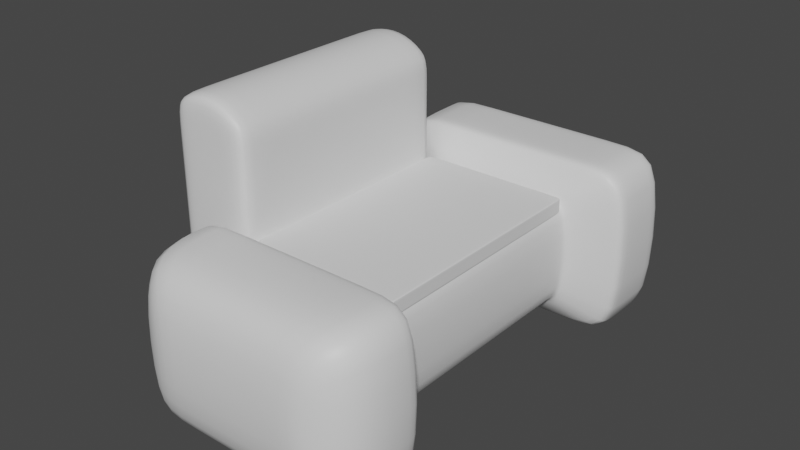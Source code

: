 # Source: sillon.blend  (saved by Blender 3.3.6; exported with 4.5.12 LTS)
import bpy
from mathutils import Matrix  # noqa: F401  (used for matrix-valued properties, if any)

bpy.ops.wm.read_factory_settings(use_empty=True)
scene = bpy.context.scene
scene.name = 'Scene'

# ---- collections
col_collection = bpy.data.collections.new('Collection'); scene.collection.children.link(col_collection)

# ---- materials (node trees are filled in below, after node groups)
mat_material = bpy.data.materials.new('Material')
mat_material.alpha_threshold = 0.0
mat_material.use_transparent_shadow = False
mat_material.roughness = 0.5
mat_material.line_color = (0.0, 0.0, 0.0, 1.0)

# ---- material node trees
mat_material.use_nodes = True; mat_material.node_tree.nodes.clear()
_N = mat_material.node_tree.nodes; _L = mat_material.node_tree.links
n0 = _N.new('ShaderNodeOutputMaterial'); n0.name = 'Material Output'; n0.location = (300, 300)
n1 = _N.new('ShaderNodeBsdfPrincipled'); n1.name = 'Principled BSDF'; n1.location = (10, 300)
n1.distribution = 'GGX'
n1.subsurface_method = 'RANDOM_WALK_SKIN'
n1.inputs[3].default_value = 1.45
n1.inputs[27].default_value = (0.0, 0.0, 0.0, 1.0)
n1.inputs[28].default_value = 1.0
_L.new(n1.outputs[0], n0.inputs[0])
n0.is_active_output = True

# ---- world
world_world = bpy.data.worlds.new('World'); scene.world = world_world
world_world.use_nodes = True; world_world.node_tree.nodes.clear()
_N = world_world.node_tree.nodes; _L = world_world.node_tree.links
n0 = _N.new('ShaderNodeOutputWorld'); n0.name = 'World Output'; n0.location = (300, 300)
n1 = _N.new('ShaderNodeBackground'); n1.name = 'Background'; n1.location = (10, 300)
n1.inputs[0].default_value = (0.05088, 0.05088, 0.05088, 1.0)
_L.new(n1.outputs[0], n0.inputs[0])
n0.is_active_output = True
world_world.color = (0.05088, 0.05088, 0.05088)
world_world.use_sun_shadow = False
world_world.sun_shadow_jitter_overblur = 0.0

# ---- meshes
me_cube = bpy.data.meshes.new('Cube')
me_cube.from_pydata([(1.0, 1.0, 1.0), (1.0, 1.0, -1.0), (1.0, -1.0, 1.0), (1.0, -1.0, -1.0), (-3.586, 1.0, 1.0), (-3.586, 1.0, -1.553), (-3.586, -1.0, 1.0), (-3.586, -1.0, -1.553), (-2.016, 1.0, -1.553), (-2.016, -1.0, 1.0), (-2.016, -1.0, -1.553), (-2.016, 1.0, 1.0), (-2.016, -1.0, 3.057), (-3.586, -1.0, 3.212), (-3.586, 1.0, 3.212), (-2.016, 1.0, 3.057), (1.0, 1.873, 1.0), (1.0, 1.873, -1.0), (-2.016, 1.873, 1.0), (-2.016, 1.873, -1.0), (1.973, 1.174, 1.645), (1.973, 1.174, -1.55), (-2.988, 1.174, 1.645), (-2.988, 1.174, -1.55), (1.973, 1.707, 1.645), (1.973, 1.707, -1.55), (-2.988, 1.707, 1.645), (-2.988, 1.707, -1.55), (1.0, -1.888, 1.0), (1.0, -1.888, -1.0), (-2.016, -1.888, -1.0), (-2.016, -1.888, 1.0), (1.843, -1.17, 1.559), (1.843, -1.17, -1.559), (-2.858, -1.17, -1.559), (-2.858, -1.17, 1.559), (1.843, -1.675, 1.559), (1.843, -1.675, -1.559), (-2.858, -1.675, -1.559), (-2.858, -1.675, 1.559), (-3.136, 1.0, -1.553), (-3.136, -1.0, 1.0), (-3.136, -1.0, -1.553), (-3.136, 1.0, 1.0), (-3.136, -1.0, 3.404), (-3.136, 1.0, 3.404), (-2.576, -1.0, -1.553), (-2.576, 1.0, 1.0), (-2.576, 1.0, 3.404), (-2.576, 1.0, -1.553), (-2.576, -1.0, 1.0), (-2.576, -1.0, 3.404), (-2.988, 1.645, 1.645), (-2.988, 1.645, -1.55), (1.973, 1.645, -1.55), (1.973, 1.645, 1.645), (0.5764, -1.0, -1.078), (0.5764, 1.0, 1.0), (0.5764, 1.0, -1.078), (0.5764, -1.0, 1.0), (0.5764, 1.873, 1.0), (0.5764, 1.873, -1.0), (1.276, 1.174, 1.645), (1.276, 1.174, -1.55), (1.276, 1.707, 1.645), (1.276, 1.707, -1.55), (0.5764, -1.888, -1.0), (0.5764, -1.888, 1.0), (1.182, -1.17, -1.559), (1.182, -1.17, 1.559), (1.182, -1.675, -1.559), (1.182, -1.675, 1.559), (1.276, 1.645, 1.645), (1.276, 1.645, -1.55), (-1.524, 1.0, -1.463), (-1.524, -1.0, 1.0), (-1.524, 1.873, -1.0), (-2.18, 1.174, -1.55), (-2.18, 1.707, -1.55), (-1.524, -1.888, 1.0), (-2.092, -1.17, 1.559), (-2.092, -1.675, 1.559), (-2.18, 1.645, 1.645), (-1.524, -1.0, -1.463), (-1.524, 1.0, 1.0), (-1.524, 1.873, 1.0), (-2.18, 1.174, 1.645), (-2.18, 1.707, 1.645), (-1.524, -1.888, -1.0), (-2.092, -1.17, -1.559), (-2.092, -1.675, -1.559), (-2.18, 1.645, -1.55), (-3.586, -0.8722, -1.553), (1.0, -0.8722, 1.0), (-3.586, -0.8722, 1.0), (1.0, -0.8722, -1.0), (-2.016, -0.8722, -1.553), (-2.016, -0.8722, 1.0), (-3.586, -0.8722, 3.212), (-2.016, -0.8722, 3.057), (-3.136, -0.8722, 3.404), (-3.136, -0.8722, -1.553), (-2.576, -0.8722, 3.404), (-2.576, -0.8722, -1.553), (0.5764, -0.8722, 1.0), (0.5764, -0.8722, -1.078), (-1.524, -0.8722, -1.463), (-1.524, -0.8722, 1.0), (-3.586, 0.8903, 1.0), (1.0, 0.8903, -1.0), (-3.586, 0.8903, 3.212), (-3.586, 0.8903, -1.553), (1.0, 0.8903, 1.0), (-2.016, 0.8903, -1.553), (-2.016, 0.8903, 1.0), (-2.016, 0.8903, 3.057), (-3.136, 0.8903, 3.404), (-3.136, 0.8903, -1.553), (-2.576, 0.8903, 3.404), (-2.576, 0.8903, -1.553), (0.5764, 0.8903, 1.0), (0.5764, 0.8903, -1.078), (-1.524, 0.8903, -1.463), (-1.524, 0.8903, 1.0), (-3.586, -1.0, 2.717), (-3.586, 1.0, 2.717), (-2.016, 1.0, 2.597), (-2.016, -1.0, 2.597), (-3.136, 1.0, 2.866), (-3.136, -1.0, 2.866), (-2.576, 1.0, 2.866), (-2.576, -1.0, 2.866), (-2.016, -0.8722, 2.597), (-3.586, -0.8722, 2.717), (-3.586, 0.8903, 2.717), (-2.016, 0.8903, 2.597), (-2.915, 1.161, 1.596), (-2.915, 1.161, -1.55), (1.899, 1.161, -1.508), (1.899, 1.161, 1.596), (1.223, 1.161, 1.596), (1.223, 1.161, -1.514), (-2.131, 1.161, 1.596), (-2.131, 1.161, -1.543), (-2.112, 1.017, -1.553), (1.096, 1.017, -1.054), (-2.112, 1.017, 1.064), (1.096, 1.017, 1.064), (0.6453, 1.017, 1.064), (0.6453, 1.017, -1.124), (-1.589, 1.017, 1.064), (-1.589, 1.017, -1.472), (-2.802, -1.159, 1.521), (-2.802, -1.159, -1.558), (1.786, -1.159, -1.521), (1.786, -1.159, 1.521), (1.142, -1.159, 1.521), (1.142, -1.159, -1.527), (-2.054, -1.159, -1.552), (-2.054, -1.159, 1.521), (-2.137, -1.024, 1.08), (-2.137, -1.024, -1.554), (1.121, -1.024, -1.08), (1.121, -1.024, 1.08), (0.6635, -1.024, 1.08), (0.6635, -1.024, -1.147), (-1.606, -1.024, -1.477), (-1.606, -1.024, 1.08), (-3.586, 1.0, 1.124), (-2.016, -1.0, 1.115), (-3.586, -1.0, 1.124), (-2.016, 1.0, 1.115), (-3.136, 1.0, 1.134), (-3.136, -1.0, 1.134), (-2.576, 1.0, 1.134), (-2.576, -1.0, 1.134), (-2.016, -0.8722, 1.115), (-3.586, -0.8722, 1.124), (-3.586, 0.8903, 1.124), (-2.016, 0.8903, 1.115)], [], [(133, 124, 13, 98), (42, 41, 6, 7), (111, 108, 4, 5), (105, 95, 3, 56), (95, 93, 2, 3), (143, 137, 23, 77), (49, 47, 11, 8), (103, 96, 10, 46), (28, 29, 37, 36), (107, 97, 9, 75), (100, 98, 13, 44), (135, 126, 15, 115), (131, 127, 12, 51), (128, 125, 14, 45), (61, 60, 16, 17), (137, 136, 22, 23), (85, 18, 26, 87), (18, 19, 27, 26), (53, 52, 26, 27), (91, 53, 27, 78), (72, 55, 24, 64), (55, 54, 25, 24), (140, 139, 20, 62), (61, 17, 25, 65), (17, 16, 24, 25), (139, 138, 21, 20), (88, 79, 31, 30), (67, 28, 36, 71), (152, 153, 34, 35), (88, 30, 38, 90), (68, 33, 37, 70), (33, 32, 36, 37), (80, 35, 39, 81), (35, 34, 38, 39), (157, 154, 33, 68), (154, 155, 32, 33), (159, 152, 35, 80), (30, 31, 39, 38), (130, 128, 45, 48), (124, 129, 44, 13), (102, 100, 44, 51), (92, 101, 42, 7), (5, 4, 43, 40), (46, 50, 41, 42), (10, 9, 50, 46), (99, 102, 51, 12), (126, 130, 48, 15), (129, 131, 51, 44), (101, 103, 46, 42), (40, 43, 47, 49), (20, 21, 54, 55), (62, 20, 55, 72), (77, 23, 53, 91), (23, 22, 52, 53), (21, 63, 73, 54), (86, 62, 72, 82), (155, 156, 69, 32), (158, 157, 68, 89), (32, 69, 71, 36), (89, 68, 70, 90), (29, 66, 70, 37), (79, 67, 71, 81), (29, 28, 67, 66), (76, 61, 65, 78), (142, 140, 62, 86), (82, 72, 64, 87), (54, 73, 65, 25), (16, 60, 64, 24), (76, 85, 60, 61), (93, 104, 59, 2), (138, 141, 63, 21), (106, 105, 56, 83), (96, 106, 83, 10), (19, 18, 85, 76), (52, 82, 87, 26), (136, 142, 86, 22), (19, 76, 78, 27), (31, 79, 81, 39), (34, 89, 90, 38), (153, 158, 89, 34), (22, 86, 82, 52), (63, 77, 91, 73), (156, 159, 80, 69), (69, 80, 81, 71), (66, 88, 90, 70), (66, 67, 79, 88), (73, 91, 78, 65), (60, 85, 87, 64), (104, 107, 75, 59), (141, 143, 77, 63), (120, 123, 107, 104), (113, 122, 106, 96), (122, 121, 105, 106), (112, 120, 104, 93), (117, 119, 103, 101), (115, 118, 102, 99), (111, 117, 101, 92), (118, 116, 100, 102), (127, 132, 99, 12), (116, 110, 98, 100), (123, 114, 97, 107), (119, 113, 96, 103), (109, 112, 93, 95), (121, 109, 95, 105), (7, 6, 94, 92), (134, 133, 98, 110), (125, 134, 110, 14), (58, 1, 109, 121), (1, 0, 112, 109), (49, 8, 113, 119), (84, 11, 114, 123), (45, 14, 110, 116), (48, 45, 116, 118), (5, 40, 117, 111), (15, 48, 118, 115), (40, 49, 119, 117), (0, 57, 120, 112), (74, 58, 121, 122), (8, 74, 122, 113), (57, 84, 123, 120), (132, 135, 115, 99), (92, 94, 108, 111), (176, 179, 135, 132), (168, 178, 134, 125), (178, 177, 133, 134), (169, 176, 132, 127), (173, 175, 131, 129), (171, 174, 130, 126), (170, 173, 129, 124), (174, 172, 128, 130), (172, 168, 125, 128), (175, 169, 127, 131), (179, 171, 126, 135), (177, 170, 124, 133), (149, 151, 143, 141), (146, 150, 142, 136), (145, 149, 141, 138), (150, 148, 140, 142), (147, 145, 138, 139), (148, 147, 139, 140), (144, 146, 136, 137), (151, 144, 137, 143), (74, 8, 144, 151), (8, 11, 146, 144), (57, 0, 147, 148), (0, 1, 145, 147), (84, 57, 148, 150), (1, 58, 149, 145), (11, 84, 150, 146), (58, 74, 151, 149), (164, 167, 159, 156), (161, 166, 158, 153), (166, 165, 157, 158), (163, 164, 156, 155), (167, 160, 152, 159), (162, 163, 155, 154), (165, 162, 154, 157), (160, 161, 153, 152), (9, 10, 161, 160), (56, 3, 162, 165), (3, 2, 163, 162), (75, 9, 160, 167), (2, 59, 164, 163), (83, 56, 165, 166), (10, 83, 166, 161), (59, 75, 167, 164), (94, 6, 170, 177), (114, 11, 171, 179), (50, 9, 169, 175), (43, 4, 168, 172), (47, 43, 172, 174), (6, 41, 173, 170), (11, 47, 174, 171), (41, 50, 175, 173), (9, 97, 176, 169), (108, 94, 177, 178), (4, 108, 178, 168), (97, 114, 179, 176)])
me_cube.polygons.foreach_set('use_smooth', [True] * 178)
_uv = me_cube.uv_layers.new(name='UVMap')
_uv.uv.foreach_set('vector', [0.625, 0.01598, 0.625, 0.0, 0.625, 0.0, 0.625, 0.01598, 0.375, 0.9755, 0.625, 0.9755, 0.625, 1.0, 0.375, 1.0, 0.375, 0.2363, 0.625, 0.2363, 0.625, 0.25, 0.375, 0.25, 0.3519, 0.734, 0.375, 0.734, 0.375, 0.75, 0.3519, 0.75, 0.375, 0.734, 0.625, 0.734, 0.625, 0.75, 0.375, 0.75, 0.2374, 0.5, 0.2106, 0.5, 0.2106, 0.5, 0.2374, 0.5, 0.375, 0.305, 0.625, 0.305, 0.625, 0.3356, 0.375, 0.3356, 0.18, 0.734, 0.2106, 0.734, 0.2106, 0.75, 0.18, 0.75, 0.625, 0.75, 0.375, 0.75, 0.375, 0.75, 0.625, 0.75, 0.7626, 0.734, 0.7894, 0.734, 0.7894, 0.75, 0.7626, 0.75, 0.8505, 0.734, 0.875, 0.734, 0.875, 0.75, 0.8505, 0.75, 0.7894, 0.5137, 0.7894, 0.5, 0.7894, 0.5, 0.7894, 0.5137, 0.625, 0.945, 0.625, 0.9144, 0.625, 0.9144, 0.625, 0.945, 0.625, 0.2745, 0.625, 0.25, 0.625, 0.25, 0.625, 0.2745, 0.375, 0.4769, 0.625, 0.4769, 0.625, 0.5, 0.375, 0.5, 0.375, 0.3356, 0.625, 0.3356, 0.625, 0.3356, 0.375, 0.3356, 0.625, 0.3624, 0.625, 0.3356, 0.625, 0.3356, 0.625, 0.3624, 0.625, 0.3356, 0.375, 0.3356, 0.375, 0.3356, 0.625, 0.3356, 0.375, 0.3356, 0.625, 0.3356, 0.625, 0.3356, 0.375, 0.3356, 0.2374, 0.5, 0.2106, 0.5, 0.2106, 0.5, 0.2374, 0.5, 0.6481, 0.5, 0.625, 0.5, 0.625, 0.5, 0.6481, 0.5, 0.625, 0.5, 0.375, 0.5, 0.375, 0.5, 0.625, 0.5, 0.6481, 0.5, 0.625, 0.5, 0.625, 0.5, 0.6481, 0.5, 0.375, 0.4769, 0.375, 0.5, 0.375, 0.5, 0.375, 0.4769, 0.375, 0.5, 0.625, 0.5, 0.625, 0.5, 0.375, 0.5, 0.625, 0.5, 0.375, 0.5, 0.375, 0.5, 0.625, 0.5, 0.375, 0.8876, 0.625, 0.8876, 0.625, 0.9144, 0.375, 0.9144, 0.625, 0.7731, 0.625, 0.75, 0.625, 0.75, 0.625, 0.7731, 0.625, 0.9144, 0.375, 0.9144, 0.375, 0.9144, 0.625, 0.9144, 0.375, 0.8876, 0.375, 0.9144, 0.375, 0.9144, 0.375, 0.8876, 0.3519, 0.75, 0.375, 0.75, 0.375, 0.75, 0.3519, 0.75, 0.375, 0.75, 0.625, 0.75, 0.625, 0.75, 0.375, 0.75, 0.7626, 0.75, 0.7894, 0.75, 0.7894, 0.75, 0.7626, 0.75, 0.625, 0.9144, 0.375, 0.9144, 0.375, 0.9144, 0.625, 0.9144, 0.3519, 0.75, 0.375, 0.75, 0.375, 0.75, 0.3519, 0.75, 0.375, 0.75, 0.625, 0.75, 0.625, 0.75, 0.375, 0.75, 0.7626, 0.75, 0.7894, 0.75, 0.7894, 0.75, 0.7626, 0.75, 0.375, 0.9144, 0.625, 0.9144, 0.625, 0.9144, 0.375, 0.9144, 0.625, 0.305, 0.625, 0.2745, 0.625, 0.2745, 0.625, 0.305, 0.625, 1.0, 0.625, 0.9755, 0.625, 0.9755, 0.625, 1.0, 0.82, 0.734, 0.8505, 0.734, 0.8505, 0.75, 0.82, 0.75, 0.125, 0.734, 0.1495, 0.734, 0.1495, 0.75, 0.125, 0.75, 0.375, 0.25, 0.625, 0.25, 0.625, 0.2745, 0.375, 0.2745, 0.375, 0.945, 0.625, 0.945, 0.625, 0.9755, 0.375, 0.9755, 0.375, 0.9144, 0.625, 0.9144, 0.625, 0.945, 0.375, 0.945, 0.7894, 0.734, 0.82, 0.734, 0.82, 0.75, 0.7894, 0.75, 0.625, 0.3356, 0.625, 0.305, 0.625, 0.305, 0.625, 0.3356, 0.625, 0.9755, 0.625, 0.945, 0.625, 0.945, 0.625, 0.9755, 0.1495, 0.734, 0.18, 0.734, 0.18, 0.75, 0.1495, 0.75, 0.375, 0.2745, 0.625, 0.2745, 0.625, 0.305, 0.375, 0.305, 0.625, 0.5, 0.375, 0.5, 0.375, 0.5, 0.625, 0.5, 0.6481, 0.5, 0.625, 0.5, 0.625, 0.5, 0.6481, 0.5, 0.2374, 0.5, 0.2106, 0.5, 0.2106, 0.5, 0.2374, 0.5, 0.375, 0.3356, 0.625, 0.3356, 0.625, 0.3356, 0.375, 0.3356, 0.375, 0.5, 0.3519, 0.5, 0.3519, 0.5, 0.375, 0.5, 0.7626, 0.5, 0.6481, 0.5, 0.6481, 0.5, 0.7626, 0.5, 0.625, 0.75, 0.6481, 0.75, 0.6481, 0.75, 0.625, 0.75, 0.2374, 0.75, 0.3519, 0.75, 0.3519, 0.75, 0.2374, 0.75, 0.625, 0.75, 0.6481, 0.75, 0.6481, 0.75, 0.625, 0.75, 0.2374, 0.75, 0.3519, 0.75, 0.3519, 0.75, 0.2374, 0.75, 0.375, 0.75, 0.375, 0.7731, 0.375, 0.7731, 0.375, 0.75, 0.625, 0.8876, 0.625, 0.7731, 0.625, 0.7731, 0.625, 0.8876, 0.375, 0.75, 0.625, 0.75, 0.625, 0.7731, 0.375, 0.7731, 0.375, 0.3624, 0.375, 0.4769, 0.375, 0.4769, 0.375, 0.3624, 0.7626, 0.5, 0.6481, 0.5, 0.6481, 0.5, 0.7626, 0.5, 0.7626, 0.5, 0.6481, 0.5, 0.6481, 0.5, 0.7626, 0.5, 0.375, 0.5, 0.3519, 0.5, 0.3519, 0.5, 0.375, 0.5, 0.625, 0.5, 0.625, 0.4769, 0.625, 0.4769, 0.625, 0.5, 0.375, 0.3624, 0.625, 0.3624, 0.625, 0.4769, 0.375, 0.4769, 0.625, 0.734, 0.6481, 0.734, 0.6481, 0.75, 0.625, 0.75, 0.375, 0.5, 0.3519, 0.5, 0.3519, 0.5, 0.375, 0.5, 0.2374, 0.734, 0.3519, 0.734, 0.3519, 0.75, 0.2374, 0.75, 0.2106, 0.734, 0.2374, 0.734, 0.2374, 0.75, 0.2106, 0.75, 0.375, 0.3356, 0.625, 0.3356, 0.625, 0.3624, 0.375, 0.3624, 0.7894, 0.5, 0.7626, 0.5, 0.7626, 0.5, 0.7894, 0.5, 0.7894, 0.5, 0.7626, 0.5, 0.7626, 0.5, 0.7894, 0.5, 0.375, 0.3356, 0.375, 0.3624, 0.375, 0.3624, 0.375, 0.3356, 0.625, 0.9144, 0.625, 0.8876, 0.625, 0.8876, 0.625, 0.9144, 0.2106, 0.75, 0.2374, 0.75, 0.2374, 0.75, 0.2106, 0.75, 0.2106, 0.75, 0.2374, 0.75, 0.2374, 0.75, 0.2106, 0.75, 0.7894, 0.5, 0.7626, 0.5, 0.7626, 0.5, 0.7894, 0.5, 0.3519, 0.5, 0.2374, 0.5, 0.2374, 0.5, 0.3519, 0.5, 0.6481, 0.75, 0.7626, 0.75, 0.7626, 0.75, 0.6481, 0.75, 0.6481, 0.75, 0.7626, 0.75, 0.7626, 0.75, 0.6481, 0.75, 0.375, 0.7731, 0.375, 0.8876, 0.375, 0.8876, 0.375, 0.7731, 0.375, 0.7731, 0.625, 0.7731, 0.625, 0.8876, 0.375, 0.8876, 0.3519, 0.5, 0.2374, 0.5, 0.2374, 0.5, 0.3519, 0.5, 0.625, 0.4769, 0.625, 0.3624, 0.625, 0.3624, 0.625, 0.4769, 0.6481, 0.734, 0.7626, 0.734, 0.7626, 0.75, 0.6481, 0.75, 0.3519, 0.5, 0.2374, 0.5, 0.2374, 0.5, 0.3519, 0.5, 0.6481, 0.5137, 0.7626, 0.5137, 0.7626, 0.734, 0.6481, 0.734, 0.2106, 0.5137, 0.2374, 0.5137, 0.2374, 0.734, 0.2106, 0.734, 0.2374, 0.5137, 0.3519, 0.5137, 0.3519, 0.734, 0.2374, 0.734, 0.625, 0.5137, 0.6481, 0.5137, 0.6481, 0.734, 0.625, 0.734, 0.1495, 0.5137, 0.18, 0.5137, 0.18, 0.734, 0.1495, 0.734, 0.7894, 0.5137, 0.82, 0.5137, 0.82, 0.734, 0.7894, 0.734, 0.125, 0.5137, 0.1495, 0.5137, 0.1495, 0.734, 0.125, 0.734, 0.82, 0.5137, 0.8505, 0.5137, 0.8505, 0.734, 0.82, 0.734, 0.7894, 0.75, 0.7894, 0.734, 0.7894, 0.734, 0.7894, 0.75, 0.8505, 0.5137, 0.875, 0.5137, 0.875, 0.734, 0.8505, 0.734, 0.7626, 0.5137, 0.7894, 0.5137, 0.7894, 0.734, 0.7626, 0.734, 0.18, 0.5137, 0.2106, 0.5137, 0.2106, 0.734, 0.18, 0.734, 0.375, 0.5137, 0.625, 0.5137, 0.625, 0.734, 0.375, 0.734, 0.3519, 0.5137, 0.375, 0.5137, 0.375, 0.734, 0.3519, 0.734, 0.375, 0.0, 0.625, 0.0, 0.625, 0.01598, 0.375, 0.01598, 0.625, 0.2363, 0.625, 0.01598, 0.625, 0.01598, 0.625, 0.2363, 0.625, 0.25, 0.625, 0.2363, 0.625, 0.2363, 0.625, 0.25, 0.3519, 0.5, 0.375, 0.5, 0.375, 0.5137, 0.3519, 0.5137, 0.375, 0.5, 0.625, 0.5, 0.625, 0.5137, 0.375, 0.5137, 0.18, 0.5, 0.2106, 0.5, 0.2106, 0.5137, 0.18, 0.5137, 0.7626, 0.5, 0.7894, 0.5, 0.7894, 0.5137, 0.7626, 0.5137, 0.8505, 0.5, 0.875, 0.5, 0.875, 0.5137, 0.8505, 0.5137, 0.82, 0.5, 0.8505, 0.5, 0.8505, 0.5137, 0.82, 0.5137, 0.125, 0.5, 0.1495, 0.5, 0.1495, 0.5137, 0.125, 0.5137, 0.7894, 0.5, 0.82, 0.5, 0.82, 0.5137, 0.7894, 0.5137, 0.1495, 0.5, 0.18, 0.5, 0.18, 0.5137, 0.1495, 0.5137, 0.625, 0.5, 0.6481, 0.5, 0.6481, 0.5137, 0.625, 0.5137, 0.2374, 0.5, 0.3519, 0.5, 0.3519, 0.5137, 0.2374, 0.5137, 0.2106, 0.5, 0.2374, 0.5, 0.2374, 0.5137, 0.2106, 0.5137, 0.6481, 0.5, 0.7626, 0.5, 0.7626, 0.5137, 0.6481, 0.5137, 0.7894, 0.734, 0.7894, 0.5137, 0.7894, 0.5137, 0.7894, 0.734, 0.375, 0.01598, 0.625, 0.01598, 0.625, 0.2363, 0.375, 0.2363, 0.7894, 0.734, 0.7894, 0.5137, 0.7894, 0.5137, 0.7894, 0.734, 0.625, 0.25, 0.625, 0.2363, 0.625, 0.2363, 0.625, 0.25, 0.625, 0.2363, 0.625, 0.01598, 0.625, 0.01598, 0.625, 0.2363, 0.7894, 0.75, 0.7894, 0.734, 0.7894, 0.734, 0.7894, 0.75, 0.625, 0.9755, 0.625, 0.945, 0.625, 0.945, 0.625, 0.9755, 0.625, 0.3356, 0.625, 0.305, 0.625, 0.305, 0.625, 0.3356, 0.625, 1.0, 0.625, 0.9755, 0.625, 0.9755, 0.625, 1.0, 0.625, 0.305, 0.625, 0.2745, 0.625, 0.2745, 0.625, 0.305, 0.625, 0.2745, 0.625, 0.25, 0.625, 0.25, 0.625, 0.2745, 0.625, 0.945, 0.625, 0.9144, 0.625, 0.9144, 0.625, 0.945, 0.7894, 0.5137, 0.7894, 0.5, 0.7894, 0.5, 0.7894, 0.5137, 0.625, 0.01598, 0.625, 0.0, 0.625, 0.0, 0.625, 0.01598, 0.3519, 0.5, 0.2374, 0.5, 0.2374, 0.5, 0.3519, 0.5, 0.7894, 0.5, 0.7626, 0.5, 0.7626, 0.5, 0.7894, 0.5, 0.375, 0.5, 0.3519, 0.5, 0.3519, 0.5, 0.375, 0.5, 0.7626, 0.5, 0.6481, 0.5, 0.6481, 0.5, 0.7626, 0.5, 0.625, 0.5, 0.375, 0.5, 0.375, 0.5, 0.625, 0.5, 0.6481, 0.5, 0.625, 0.5, 0.625, 0.5, 0.6481, 0.5, 0.375, 0.3356, 0.625, 0.3356, 0.625, 0.3356, 0.375, 0.3356, 0.2374, 0.5, 0.2106, 0.5, 0.2106, 0.5, 0.2374, 0.5, 0.2374, 0.5, 0.2106, 0.5, 0.2106, 0.5, 0.2374, 0.5, 0.375, 0.3356, 0.625, 0.3356, 0.625, 0.3356, 0.375, 0.3356, 0.6481, 0.5, 0.625, 0.5, 0.625, 0.5, 0.6481, 0.5, 0.625, 0.5, 0.375, 0.5, 0.375, 0.5, 0.625, 0.5, 0.7626, 0.5, 0.6481, 0.5, 0.6481, 0.5, 0.7626, 0.5, 0.375, 0.5, 0.3519, 0.5, 0.3519, 0.5, 0.375, 0.5, 0.7894, 0.5, 0.7626, 0.5, 0.7626, 0.5, 0.7894, 0.5, 0.3519, 0.5, 0.2374, 0.5, 0.2374, 0.5, 0.3519, 0.5, 0.6481, 0.75, 0.7626, 0.75, 0.7626, 0.75, 0.6481, 0.75, 0.2106, 0.75, 0.2374, 0.75, 0.2374, 0.75, 0.2106, 0.75, 0.2374, 0.75, 0.3519, 0.75, 0.3519, 0.75, 0.2374, 0.75, 0.625, 0.75, 0.6481, 0.75, 0.6481, 0.75, 0.625, 0.75, 0.7626, 0.75, 0.7894, 0.75, 0.7894, 0.75, 0.7626, 0.75, 0.375, 0.75, 0.625, 0.75, 0.625, 0.75, 0.375, 0.75, 0.3519, 0.75, 0.375, 0.75, 0.375, 0.75, 0.3519, 0.75, 0.625, 0.9144, 0.375, 0.9144, 0.375, 0.9144, 0.625, 0.9144, 0.625, 0.9144, 0.375, 0.9144, 0.375, 0.9144, 0.625, 0.9144, 0.3519, 0.75, 0.375, 0.75, 0.375, 0.75, 0.3519, 0.75, 0.375, 0.75, 0.625, 0.75, 0.625, 0.75, 0.375, 0.75, 0.7626, 0.75, 0.7894, 0.75, 0.7894, 0.75, 0.7626, 0.75, 0.625, 0.75, 0.6481, 0.75, 0.6481, 0.75, 0.625, 0.75, 0.2374, 0.75, 0.3519, 0.75, 0.3519, 0.75, 0.2374, 0.75, 0.2106, 0.75, 0.2374, 0.75, 0.2374, 0.75, 0.2106, 0.75, 0.6481, 0.75, 0.7626, 0.75, 0.7626, 0.75, 0.6481, 0.75, 0.625, 0.01598, 0.625, 0.0, 0.625, 0.0, 0.625, 0.01598, 0.7894, 0.5137, 0.7894, 0.5, 0.7894, 0.5, 0.7894, 0.5137, 0.625, 0.945, 0.625, 0.9144, 0.625, 0.9144, 0.625, 0.945, 0.625, 0.2745, 0.625, 0.25, 0.625, 0.25, 0.625, 0.2745, 0.625, 0.305, 0.625, 0.2745, 0.625, 0.2745, 0.625, 0.305, 0.625, 1.0, 0.625, 0.9755, 0.625, 0.9755, 0.625, 1.0, 0.625, 0.3356, 0.625, 0.305, 0.625, 0.305, 0.625, 0.3356, 0.625, 0.9755, 0.625, 0.945, 0.625, 0.945, 0.625, 0.9755, 0.7894, 0.75, 0.7894, 0.734, 0.7894, 0.734, 0.7894, 0.75, 0.625, 0.2363, 0.625, 0.01598, 0.625, 0.01598, 0.625, 0.2363, 0.625, 0.25, 0.625, 0.2363, 0.625, 0.2363, 0.625, 0.25, 0.7894, 0.734, 0.7894, 0.5137, 0.7894, 0.5137, 0.7894, 0.734])
me_cube.materials.append(mat_material)
me_cube.use_mirror_vertex_groups = False
me_cube.update()
me_cube_001 = bpy.data.meshes.new('Cube.001')
me_cube_001.from_pydata([(-1.0, -1.0, -1.0), (-1.0, -1.0, 1.0), (-1.0, 1.0, -1.0), (-1.0, 1.0, 1.0), (1.0, -1.0, -1.0), (1.0, -1.0, 1.0), (1.0, 1.0, -1.0), (1.0, 1.0, 1.0), (-1.0, -0.9248, -1.0), (-1.0, -0.9248, 1.0), (1.0, -0.9248, -1.0), (1.0, -0.9248, 1.0), (-1.0, 0.9312, 1.0), (1.0, 0.9312, -1.0), (-1.0, 0.9312, -1.0), (1.0, 0.9312, 1.0), (0.9487, 1.0, -1.0), (0.9487, 1.0, 1.0), (0.9487, -1.0, -1.0), (0.9487, -1.0, 1.0), (0.9487, -0.9248, 1.0), (0.9487, -0.9248, -1.0), (0.9487, 0.9312, -1.0), (0.9487, 0.9312, 1.0), (-0.7503, 1.0, -1.0), (-0.7503, -1.0, 1.0), (-0.7503, -0.9248, -1.0), (-0.7503, 0.9312, -1.0), (-0.7503, 1.0, 1.0), (-0.7503, -1.0, -1.0), (-0.7503, -0.9248, 1.0), (-0.7503, 0.9312, 1.0), (-1.0, -1.0, 0.7936), (-1.0, 1.0, 0.7936), (1.0, 1.0, 0.7936), (1.0, -1.0, 0.7936), (1.0, -0.9248, 0.7936), (-1.0, -0.9248, 0.7936), (1.0, 0.9312, 0.7936), (-1.0, 0.9312, 0.7936), (0.9487, -1.0, 0.7936), (0.9487, 1.0, 0.7936), (-0.7503, 1.0, 0.7936), (-0.7503, -1.0, 0.7936), (-1.0, 1.0, -1.0), (1.0, 1.0, -1.0), (1.0, -1.0, -1.0), (1.0, -0.9248, -1.0), (-1.0, -0.9248, -1.0), (1.0, 0.9312, -1.0), (-1.0, 0.9312, -1.0), (0.9487, -1.0, -1.0), (0.9487, 1.0, -1.0), (-0.7503, 1.0, -1.0), (-0.7503, -1.0, -1.0), (-1.0, -1.0, -1.0)], [], [(39, 12, 3, 33), (41, 17, 7, 34), (36, 11, 5, 35), (43, 25, 1, 32), (21, 10, 4, 18), (30, 9, 1, 25), (31, 12, 9, 30), (22, 13, 10, 21), (38, 15, 11, 36), (32, 1, 9, 37), (34, 7, 15, 38), (16, 6, 13, 22), (28, 3, 12, 31), (37, 9, 12, 39), (7, 17, 23, 15), (24, 16, 22, 27), (27, 22, 21, 26), (15, 23, 20, 11), (11, 20, 19, 5), (26, 21, 18, 29), (35, 5, 19, 40), (42, 28, 17, 41), (33, 3, 28, 42), (8, 26, 29, 0), (14, 27, 26, 8), (2, 24, 27, 14), (17, 28, 31, 23), (23, 31, 30, 20), (20, 30, 25, 19), (40, 19, 25, 43), (51, 40, 43, 54), (44, 33, 42, 53), (53, 42, 41, 52), (46, 35, 40, 51), (48, 37, 39, 50), (45, 34, 38, 49), (55, 32, 37, 48), (49, 38, 36, 47), (54, 43, 32, 55), (47, 36, 35, 46), (52, 41, 34, 45), (50, 39, 33, 44), (14, 50, 44, 2), (16, 52, 45, 6), (10, 47, 46, 4), (29, 54, 55, 0), (13, 49, 47, 10), (0, 55, 48, 8), (6, 45, 49, 13), (8, 48, 50, 14), (4, 46, 51, 18), (24, 53, 52, 16), (2, 44, 53, 24), (18, 51, 54, 29)])
_uv = me_cube_001.uv_layers.new(name='UVMap')
_uv.uv.foreach_set('vector', [0.5992, 0.2414, 0.625, 0.2414, 0.625, 0.25, 0.5992, 0.25, 0.5992, 0.4936, 0.625, 0.4936, 0.625, 0.5, 0.5992, 0.5, 0.5992, 0.7406, 0.625, 0.7406, 0.625, 0.75, 0.5992, 0.75, 0.5992, 0.9688, 0.625, 0.9688, 0.625, 1.0, 0.5992, 1.0, 0.3686, 0.7406, 0.375, 0.7406, 0.375, 0.75, 0.3686, 0.75, 0.8438, 0.7406, 0.875, 0.7406, 0.875, 0.75, 0.8438, 0.75, 0.8438, 0.5086, 0.875, 0.5086, 0.875, 0.7406, 0.8438, 0.7406, 0.3686, 0.5086, 0.375, 0.5086, 0.375, 0.7406, 0.3686, 0.7406, 0.5992, 0.5086, 0.625, 0.5086, 0.625, 0.7406, 0.5992, 0.7406, 0.5992, 0.0, 0.625, 0.0, 0.625, 0.009402, 0.5992, 0.009402, 0.5992, 0.5, 0.625, 0.5, 0.625, 0.5086, 0.5992, 0.5086, 0.3686, 0.5, 0.375, 0.5, 0.375, 0.5086, 0.3686, 0.5086, 0.8438, 0.5, 0.875, 0.5, 0.875, 0.5086, 0.8438, 0.5086, 0.5992, 0.009402, 0.625, 0.009402, 0.625, 0.2414, 0.5992, 0.2414, 0.625, 0.5, 0.6314, 0.5, 0.6314, 0.5086, 0.625, 0.5086, 0.1562, 0.5, 0.3686, 0.5, 0.3686, 0.5086, 0.1562, 0.5086, 0.1562, 0.5086, 0.3686, 0.5086, 0.3686, 0.7406, 0.1562, 0.7406, 0.625, 0.5086, 0.6314, 0.5086, 0.6314, 0.7406, 0.625, 0.7406, 0.625, 0.7406, 0.6314, 0.7406, 0.6314, 0.75, 0.625, 0.75, 0.1562, 0.7406, 0.3686, 0.7406, 0.3686, 0.75, 0.1562, 0.75, 0.5992, 0.75, 0.625, 0.75, 0.625, 0.7564, 0.5992, 0.7564, 0.5992, 0.2812, 0.625, 0.2812, 0.625, 0.4936, 0.5992, 0.4936, 0.5992, 0.25, 0.625, 0.25, 0.625, 0.2812, 0.5992, 0.2812, 0.125, 0.7406, 0.1562, 0.7406, 0.1562, 0.75, 0.125, 0.75, 0.125, 0.5086, 0.1562, 0.5086, 0.1562, 0.7406, 0.125, 0.7406, 0.125, 0.5, 0.1562, 0.5, 0.1562, 0.5086, 0.125, 0.5086, 0.6314, 0.5, 0.8438, 0.5, 0.8438, 0.5086, 0.6314, 0.5086, 0.6314, 0.5086, 0.8438, 0.5086, 0.8438, 0.7406, 0.6314, 0.7406, 0.6314, 0.7406, 0.8438, 0.7406, 0.8438, 0.75, 0.6314, 0.75, 0.5992, 0.7564, 0.625, 0.7564, 0.625, 0.9688, 0.5992, 0.9688, 0.375, 0.7564, 0.5992, 0.7564, 0.5992, 0.9688, 0.375, 0.9688, 0.375, 0.25, 0.5992, 0.25, 0.5992, 0.2812, 0.375, 0.2812, 0.375, 0.2812, 0.5992, 0.2812, 0.5992, 0.4936, 0.375, 0.4936, 0.375, 0.75, 0.5992, 0.75, 0.5992, 0.7564, 0.375, 0.7564, 0.375, 0.009402, 0.5992, 0.009402, 0.5992, 0.2414, 0.375, 0.2414, 0.375, 0.5, 0.5992, 0.5, 0.5992, 0.5086, 0.375, 0.5086, 0.375, 0.0, 0.5992, 0.0, 0.5992, 0.009402, 0.375, 0.009402, 0.375, 0.5086, 0.5992, 0.5086, 0.5992, 0.7406, 0.375, 0.7406, 0.375, 0.9688, 0.5992, 0.9688, 0.5992, 1.0, 0.375, 1.0, 0.375, 0.7406, 0.5992, 0.7406, 0.5992, 0.75, 0.375, 0.75, 0.375, 0.4936, 0.5992, 0.4936, 0.5992, 0.5, 0.375, 0.5, 0.375, 0.2414, 0.5992, 0.2414, 0.5992, 0.25, 0.375, 0.25, 0.375, 0.2414, 0.375, 0.2414, 0.375, 0.25, 0.375, 0.25, 0.375, 0.4936, 0.375, 0.4936, 0.375, 0.5, 0.375, 0.5, 0.375, 0.7406, 0.375, 0.7406, 0.375, 0.75, 0.375, 0.75, 0.375, 0.9688, 0.375, 0.9688, 0.375, 1.0, 0.375, 1.0, 0.375, 0.5086, 0.375, 0.5086, 0.375, 0.7406, 0.375, 0.7406, 0.375, 0.0, 0.375, 0.0, 0.375, 0.009402, 0.375, 0.009402, 0.375, 0.5, 0.375, 0.5, 0.375, 0.5086, 0.375, 0.5086, 0.375, 0.009402, 0.375, 0.009402, 0.375, 0.2414, 0.375, 0.2414, 0.375, 0.75, 0.375, 0.75, 0.375, 0.7564, 0.375, 0.7564, 0.375, 0.2812, 0.375, 0.2812, 0.375, 0.4936, 0.375, 0.4936, 0.375, 0.25, 0.375, 0.25, 0.375, 0.2812, 0.375, 0.2812, 0.375, 0.7564, 0.375, 0.7564, 0.375, 0.9688, 0.375, 0.9688])
me_cube_001.update()

# ---- objects
ob_cube = bpy.data.objects.new('Cube', me_cube)
ob_cube_001 = bpy.data.objects.new('Cube.001', me_cube_001)

# ---- transforms, parenting, visibility, modifiers, constraints
ob_cube.location = (0.0, 0.0, 0.0)
ob_cube.scale = (1.0, 2.334, 1.0)
ob_cube.lock_rotations_4d = False
ob_cube.empty_display_type = 'ARROWS'
ob_cube.lineart.crease_threshold = 0.0
_m = ob_cube.modifiers.new('Subdivision', 'SUBSURF')
_m.levels = 2
ob_cube_001.location = (-0.5606, 0.01361, 0.9617)
ob_cube_001.scale = (1.462, 2.28, 0.1346)
_m = ob_cube_001.modifiers.new('Subdivision', 'SUBSURF')
_m.levels = 2

# ---- collection membership
col_collection.objects.link(ob_cube)
col_collection.objects.link(ob_cube_001)

# ---- scene / render settings (as saved in the file)
scene.frame_start = 1; scene.frame_end = 250; scene.frame_set(1)
scene.render.engine = 'BLENDER_EEVEE_NEXT'
scene.cycles.sampling_pattern = 'TABULATED_SOBOL'
scene.cycles.use_light_tree = False
scene.view_settings.view_transform = 'Filmic'
bpy.context.view_layer.update()

# ---- added for rendering (the .blend has no active camera and no usable light): camera, sun
cam_auto = bpy.data.cameras.new('AutoCamera')
cam_auto.lens = 50.0
cam_auto.sensor_width = 36.0
cam_auto.clip_end = 1000.0
ob_auto_camera = bpy.data.objects.new('AutoCamera', cam_auto)
scene.collection.objects.link(ob_auto_camera)
ob_auto_camera.location = (9.84725, -12.8021, 9.44555)
ob_auto_camera.rotation_euler = (1.09748, -7.21219e-08, 0.694738)
scene.camera = ob_auto_camera
light_auto_sun = bpy.data.lights.new('AutoSun', 'SUN')
light_auto_sun.energy = 3.0
light_auto_sun.angle = 0.0523599
ob_auto_sun = bpy.data.objects.new('AutoSun', light_auto_sun)
scene.collection.objects.link(ob_auto_sun)
ob_auto_sun.rotation_euler = (0.872665, 0.174533, 0.523599)
bpy.context.view_layer.update()
